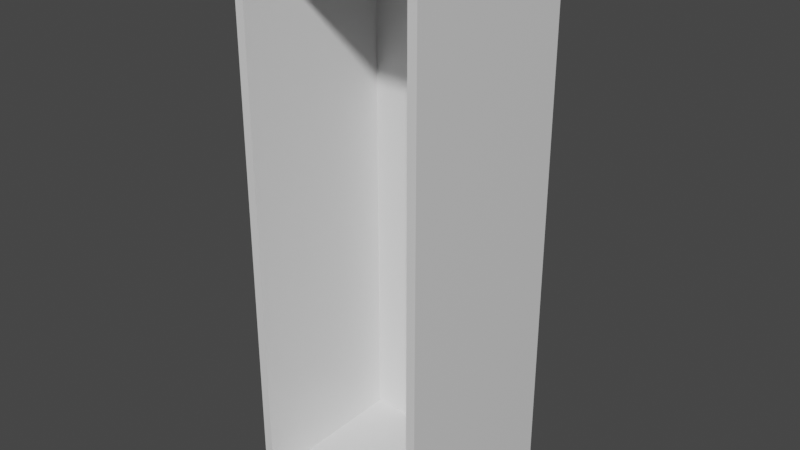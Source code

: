 # Source: Hole.blend  (saved by Blender 3.0.42; exported with 4.5.12 LTS)
import bpy
from mathutils import Matrix  # noqa: F401  (used for matrix-valued properties, if any)

bpy.ops.wm.read_factory_settings(use_empty=True)
scene = bpy.context.scene
scene.name = 'Scene'

# ---- collections
col_collection = bpy.data.collections.new('Collection'); scene.collection.children.link(col_collection)

# ---- materials (node trees are filled in below, after node groups)
mat_material = bpy.data.materials.new('Material')
mat_material.alpha_threshold = 0.0
mat_material.use_transparent_shadow = False
mat_material.line_color = (0.0, 0.0, 0.0, 1.0)

# ---- material node trees
mat_material.use_nodes = True; mat_material.node_tree.nodes.clear()
_N = mat_material.node_tree.nodes; _L = mat_material.node_tree.links
n0 = _N.new('ShaderNodeOutputMaterial'); n0.name = 'Material Output'; n0.location = (300, 300)
n1 = _N.new('ShaderNodeBsdfPrincipled'); n1.name = 'Principled BSDF'; n1.location = (10, 300)
n1.distribution = 'GGX'
n1.subsurface_method = 'RANDOM_WALK_SKIN'
n1.inputs[2].default_value = 0.4
n1.inputs[3].default_value = 1.45
n1.inputs[27].default_value = (0.0, 0.0, 0.0, 1.0)
n1.inputs[28].default_value = 1.0
_L.new(n1.outputs[0], n0.inputs[0])
n0.is_active_output = True

# ---- world
world_world = bpy.data.worlds.new('World'); scene.world = world_world
world_world.use_nodes = True; world_world.node_tree.nodes.clear()
_N = world_world.node_tree.nodes; _L = world_world.node_tree.links
n0 = _N.new('ShaderNodeOutputWorld'); n0.name = 'World Output'; n0.location = (300, 300)
n1 = _N.new('ShaderNodeBackground'); n1.name = 'Background'; n1.location = (10, 300)
n1.inputs[0].default_value = (0.05088, 0.05088, 0.05088, 1.0)
_L.new(n1.outputs[0], n0.inputs[0])
n0.is_active_output = True
world_world.color = (0.05088, 0.05088, 0.05088)
world_world.use_sun_shadow = False
world_world.sun_shadow_jitter_overblur = 0.0

# ---- meshes
me_cube = bpy.data.meshes.new('Cube')
me_cube.from_pydata([(1.0, 1.0, 1.0), (0.905, 0.7245, 0.9735), (1.0, 1.0, -1.0), (0.905, 0.7245, -0.9735), (1.0, -1.0, 1.0), (1.0, -1.0, -1.0), (-1.0, 1.0, 1.0), (-0.905, 0.7245, 0.9735), (-1.0, 1.0, -1.0), (-0.905, 0.7245, -0.9735), (-1.0, -1.0, 1.0), (-1.0, -1.0, -1.0), (-0.905, -1.0, 0.9735), (0.905, -1.0, 0.9735), (-0.905, -1.0, -0.9735), (0.905, -1.0, -0.9735)], [], [(0, 6, 10, 4), (15, 5, 4, 10, 11, 14, 12, 13), (14, 11, 5, 15), (11, 10, 6, 8), (8, 2, 5, 11), (2, 0, 4, 5), (8, 6, 0, 2), (12, 7, 1, 13), (9, 7, 12, 14), (15, 3, 9, 14), (1, 3, 15, 13), (9, 3, 1, 7)])
_uv = me_cube.uv_layers.new(name='UVMap')
_uv.uv.foreach_set('vector', [0.625, 0.5, 0.875, 0.5, 0.875, 0.75, 0.625, 0.75, 0.3783, 0.7619, 0.375, 0.75, 0.625, 0.75, 0.625, 1.0, 0.375, 1.0, 0.3783, 0.9881, 0.6217, 0.9881, 0.6217, 0.7619, 0.3783, 0.9881, 0.375, 1.0, 0.375, 0.75, 0.3783, 0.7619, 0.375, 0.0, 0.625, 0.0, 0.625, 0.25, 0.375, 0.25, 0.125, 0.5, 0.375, 0.5, 0.375, 0.75, 0.125, 0.75, 0.375, 0.5, 0.625, 0.5, 0.625, 0.75, 0.375, 0.75, 0.375, 0.25, 0.625, 0.25, 0.625, 0.5, 0.375, 0.5, 0.875, 0.7382, 0.875, 0.5, 0.625, 0.5, 0.625, 0.7382, 0.375, 0.25, 0.625, 0.25, 0.625, 0.01182, 0.375, 0.01182, 0.375, 0.7382, 0.375, 0.5, 0.125, 0.5, 0.125, 0.7382, 0.625, 0.5, 0.375, 0.5, 0.375, 0.7382, 0.625, 0.7382, 0.375, 0.25, 0.375, 0.5, 0.625, 0.5, 0.625, 0.25])
me_cube.materials.append(mat_material)
me_cube.use_remesh_preserve_volume = False
me_cube.use_remesh_preserve_attributes = False
me_cube.use_mirror_vertex_groups = False
me_cube.update()

# ---- objects
ob_cube = bpy.data.objects.new('Cube', me_cube)

# ---- transforms, parenting, visibility, modifiers, constraints
ob_cube.location = (0.0, 0.0, 0.0)
ob_cube.scale = (0.368, 0.368, 1.085)
ob_cube.lock_rotations_4d = False
ob_cube.empty_display_type = 'ARROWS'
ob_cube.lineart.crease_threshold = 0.0

# ---- collection membership
col_collection.objects.link(ob_cube)

# ---- scene / render settings (as saved in the file)
scene.frame_start = 1; scene.frame_end = 250; scene.frame_set(1)
scene.render.engine = 'BLENDER_EEVEE_NEXT'
scene.cycles.sampling_pattern = 'TABULATED_SOBOL'
scene.cycles.use_light_tree = False
scene.view_settings.view_transform = 'Filmic'
bpy.context.view_layer.update()

# ---- added for rendering (the .blend has no active camera and no usable light): camera, sun
cam_auto = bpy.data.cameras.new('AutoCamera')
cam_auto.lens = 50.0
cam_auto.sensor_width = 36.0
cam_auto.clip_end = 1000.0
ob_auto_camera = bpy.data.objects.new('AutoCamera', cam_auto)
scene.collection.objects.link(ob_auto_camera)
ob_auto_camera.location = (2.22673, -2.67207, 1.78138)
ob_auto_camera.rotation_euler = (1.09748, -7.21219e-08, 0.694738)
scene.camera = ob_auto_camera
light_auto_sun = bpy.data.lights.new('AutoSun', 'SUN')
light_auto_sun.energy = 3.0
light_auto_sun.angle = 0.0523599
ob_auto_sun = bpy.data.objects.new('AutoSun', light_auto_sun)
scene.collection.objects.link(ob_auto_sun)
ob_auto_sun.rotation_euler = (0.872665, 0.174533, 0.523599)
bpy.context.view_layer.update()
